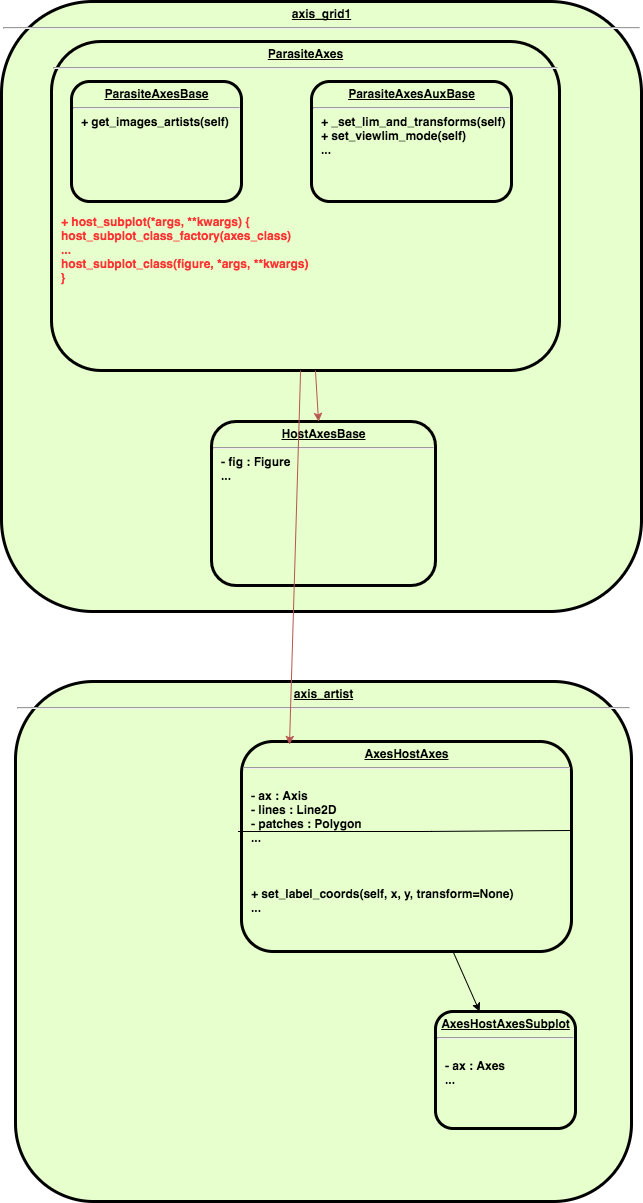

The diagram above was exported from draw.io. Its source (the exported page's mxGraphModel, read from the mxfile embedded in the PNG):
<mxGraphModel dx="1590" dy="1078" grid="1" gridSize="10" guides="1" tooltips="1" connect="1" arrows="1" fold="1" page="0" pageScale="1" pageWidth="826" pageHeight="1169" background="#ffffff" math="0" shadow="0">
  <root>
    <mxCell id="0" style=";html=1;" />
    <mxCell id="1" style=";html=1;" parent="0" />
    <mxCell id="119" value="&lt;p style=&quot;margin: 4px 0px 0px ; text-decoration: underline ; text-align: center&quot;&gt;axis_grid1&lt;/p&gt;&lt;hr&gt;&lt;p style=&quot;margin: 0px ; margin-left: 8px&quot;&gt;&lt;br&gt;&lt;/p&gt;&lt;p style=&quot;text-align: left ; margin: 0px 0px 0px 8px&quot;&gt;&lt;br&gt;&lt;/p&gt;&lt;p style=&quot;text-align: left ; margin: 0px 0px 0px 8px&quot;&gt;&lt;br&gt;&lt;/p&gt;&lt;p style=&quot;text-align: left ; margin: 0px 0px 0px 8px&quot;&gt;&lt;br&gt;&lt;/p&gt;&lt;p style=&quot;text-align: left ; margin: 0px 0px 0px 8px&quot;&gt;&lt;br&gt;&lt;/p&gt;&lt;p style=&quot;text-align: left ; margin: 0px 0px 0px 8px&quot;&gt;&lt;br&gt;&lt;/p&gt;&lt;p style=&quot;text-align: left ; margin: 0px 0px 0px 8px&quot;&gt;&lt;br&gt;&lt;/p&gt;&lt;p style=&quot;text-align: left ; margin: 0px 0px 0px 8px&quot;&gt;&lt;br&gt;&lt;/p&gt;&lt;p style=&quot;text-align: left ; margin: 0px 0px 0px 8px&quot;&gt;&lt;br&gt;&lt;/p&gt;&lt;p style=&quot;text-align: left ; margin: 0px 0px 0px 8px&quot;&gt;&lt;br&gt;&lt;/p&gt;&lt;p style=&quot;text-align: left ; margin: 0px 0px 0px 8px&quot;&gt;&lt;br&gt;&lt;/p&gt;" style="verticalAlign=middle;align=center;overflow=fill;fontSize=12;fontFamily=Helvetica;html=1;rounded=1;fontStyle=1;strokeWidth=3;fillColor=#E6FFCC" vertex="1" parent="1">
      <mxGeometry x="-180" y="-60" width="640" height="610" as="geometry" />
    </mxCell>
    <mxCell id="37" value="" style="edgeStyle=none;noEdgeStyle=1;strokeColor=#990000;strokeWidth=2;html=1;" parent="1" target="2" edge="1">
      <mxGeometry width="100" height="100" relative="1" as="geometry">
        <mxPoint x="130" y="281" as="sourcePoint" />
        <mxPoint x="380" y="90" as="targetPoint" />
      </mxGeometry>
    </mxCell>
    <mxCell id="100" value="&lt;p style=&quot;margin: 0px ; margin-top: 4px ; text-align: center ; text-decoration: underline&quot;&gt;HostAxesBase&lt;/p&gt;&lt;hr&gt;&lt;p style=&quot;text-align: left ; margin: 0px 0px 0px 8px&quot;&gt;- fig : Figure&lt;/p&gt;&lt;p style=&quot;text-align: left ; margin: 0px 0px 0px 8px&quot;&gt;...&lt;/p&gt;&lt;p style=&quot;margin: 0px ; margin-left: 8px&quot;&gt;&lt;br&gt;&lt;/p&gt;" style="verticalAlign=middle;align=center;overflow=fill;fontSize=12;fontFamily=Helvetica;html=1;rounded=1;fontStyle=1;strokeWidth=3;fillColor=#E6FFCC" vertex="1" parent="1">
      <mxGeometry x="30" y="360" width="224" height="164" as="geometry" />
    </mxCell>
    <mxCell id="107" value="&lt;p style=&quot;margin: 4px 0px 0px ; text-decoration: underline ; text-align: center&quot;&gt;ParasiteAxes&lt;/p&gt;&lt;hr&gt;&lt;p style=&quot;margin: 0px ; margin-left: 8px&quot;&gt;&lt;br&gt;&lt;/p&gt;&lt;p style=&quot;text-align: left ; margin: 0px 0px 0px 8px&quot;&gt;&lt;br&gt;&lt;/p&gt;&lt;p style=&quot;text-align: left ; margin: 0px 0px 0px 8px&quot;&gt;&lt;br&gt;&lt;/p&gt;&lt;p style=&quot;text-align: left ; margin: 0px 0px 0px 8px&quot;&gt;&lt;br&gt;&lt;/p&gt;&lt;p style=&quot;text-align: left ; margin: 0px 0px 0px 8px&quot;&gt;&lt;br&gt;&lt;/p&gt;&lt;p style=&quot;text-align: left ; margin: 0px 0px 0px 8px&quot;&gt;&lt;br&gt;&lt;/p&gt;&lt;p style=&quot;text-align: left ; margin: 0px 0px 0px 8px&quot;&gt;&lt;br&gt;&lt;/p&gt;&lt;p style=&quot;text-align: left ; margin: 0px 0px 0px 8px&quot;&gt;&lt;br&gt;&lt;/p&gt;&lt;p style=&quot;text-align: left ; margin: 0px 0px 0px 8px&quot;&gt;&lt;br&gt;&lt;/p&gt;&lt;p style=&quot;text-align: left ; margin: 0px 0px 0px 8px&quot;&gt;&lt;br&gt;&lt;/p&gt;&lt;p style=&quot;text-align: left ; margin: 0px 0px 0px 8px&quot;&gt;&lt;font color=&quot;#ff3333&quot;&gt;+ host_subplot(*args, **kwargs) {&lt;/font&gt;&lt;/p&gt;&lt;p style=&quot;text-align: left ; margin: 0px 0px 0px 8px&quot;&gt;&lt;font color=&quot;#ff3333&quot;&gt;host_subplot_class_factory(axes_class)&lt;/font&gt;&lt;/p&gt;&lt;p style=&quot;text-align: left ; margin: 0px 0px 0px 8px&quot;&gt;&lt;font color=&quot;#ff3333&quot;&gt;...&lt;/font&gt;&lt;/p&gt;&lt;p style=&quot;text-align: left ; margin: 0px 0px 0px 8px&quot;&gt;&lt;font color=&quot;#ff3333&quot;&gt;host_subplot_class(figure, *args, **kwargs)&lt;/font&gt;&lt;/p&gt;&lt;p style=&quot;text-align: left ; margin: 0px 0px 0px 8px&quot;&gt;&lt;font color=&quot;#ff3333&quot;&gt;}&lt;/font&gt;&lt;/p&gt;" style="verticalAlign=middle;align=center;overflow=fill;fontSize=12;fontFamily=Helvetica;html=1;rounded=1;fontStyle=1;strokeWidth=3;fillColor=#E6FFCC" vertex="1" parent="1">
      <mxGeometry x="-130" y="-20" width="508" height="329" as="geometry" />
    </mxCell>
    <mxCell id="2" value="&lt;p style=&quot;margin: 0px ; margin-top: 4px ; text-align: center ; text-decoration: underline&quot;&gt;ParasiteAxesBase&lt;/p&gt;&lt;hr&gt;&lt;p style=&quot;text-align: left ; margin: 0px 0px 0px 8px&quot;&gt;+ get_images_artists(self)&lt;/p&gt;&lt;p style=&quot;margin: 0px ; margin-left: 8px&quot;&gt;&lt;br&gt;&lt;/p&gt;" style="verticalAlign=middle;align=center;overflow=fill;fontSize=12;fontFamily=Helvetica;html=1;rounded=1;fontStyle=1;strokeWidth=3;fillColor=#E6FFCC" parent="1" vertex="1">
      <mxGeometry x="-110" y="20" width="170" height="120" as="geometry" />
    </mxCell>
    <mxCell id="108" value="&lt;p style=&quot;margin: 0px ; margin-top: 4px ; text-align: center ; text-decoration: underline&quot;&gt;ParasiteAxesAuxBase&lt;/p&gt;&lt;hr&gt;&lt;p style=&quot;text-align: left ; margin: 0px 0px 0px 8px&quot;&gt;+ _set_lim_and_transforms(self)&lt;/p&gt;&lt;p style=&quot;text-align: left ; margin: 0px 0px 0px 8px&quot;&gt;+ set_viewlim_mode(self)&lt;/p&gt;&lt;p style=&quot;text-align: left ; margin: 0px 0px 0px 8px&quot;&gt;...&lt;/p&gt;&lt;p style=&quot;margin: 0px ; margin-left: 8px&quot;&gt;&lt;br&gt;&lt;/p&gt;" style="verticalAlign=middle;align=center;overflow=fill;fontSize=12;fontFamily=Helvetica;html=1;rounded=1;fontStyle=1;strokeWidth=3;fillColor=#E6FFCC" vertex="1" parent="1">
      <mxGeometry x="130" y="20" width="200" height="120" as="geometry" />
    </mxCell>
    <mxCell id="118" value="" style="endArrow=classic;html=1;fillColor=#f8cecc;strokeColor=#b85450;" edge="1" parent="1" source="107" target="100">
      <mxGeometry width="50" height="50" relative="1" as="geometry">
        <mxPoint x="283" y="386.546554934823" as="sourcePoint" />
        <mxPoint x="401" y="380.0642458100558" as="targetPoint" />
      </mxGeometry>
    </mxCell>
    <mxCell id="120" value="&lt;p style=&quot;margin: 4px 0px 0px ; text-decoration: underline ; text-align: center&quot;&gt;axis_artist&lt;/p&gt;&lt;hr&gt;&lt;p style=&quot;margin: 0px ; margin-left: 8px&quot;&gt;&lt;br&gt;&lt;/p&gt;&lt;p style=&quot;text-align: left ; margin: 0px 0px 0px 8px&quot;&gt;&lt;br&gt;&lt;/p&gt;&lt;p style=&quot;text-align: left ; margin: 0px 0px 0px 8px&quot;&gt;&lt;br&gt;&lt;/p&gt;&lt;p style=&quot;text-align: left ; margin: 0px 0px 0px 8px&quot;&gt;&lt;br&gt;&lt;/p&gt;&lt;p style=&quot;text-align: left ; margin: 0px 0px 0px 8px&quot;&gt;&lt;br&gt;&lt;/p&gt;&lt;p style=&quot;text-align: left ; margin: 0px 0px 0px 8px&quot;&gt;&lt;br&gt;&lt;/p&gt;&lt;p style=&quot;text-align: left ; margin: 0px 0px 0px 8px&quot;&gt;&lt;br&gt;&lt;/p&gt;&lt;p style=&quot;text-align: left ; margin: 0px 0px 0px 8px&quot;&gt;&lt;br&gt;&lt;/p&gt;&lt;p style=&quot;text-align: left ; margin: 0px 0px 0px 8px&quot;&gt;&lt;br&gt;&lt;/p&gt;&lt;p style=&quot;text-align: left ; margin: 0px 0px 0px 8px&quot;&gt;&lt;br&gt;&lt;/p&gt;&lt;p style=&quot;text-align: left ; margin: 0px 0px 0px 8px&quot;&gt;&lt;br&gt;&lt;/p&gt;" style="verticalAlign=middle;align=center;overflow=fill;fontSize=12;fontFamily=Helvetica;html=1;rounded=1;fontStyle=1;strokeWidth=3;fillColor=#E6FFCC" vertex="1" parent="1">
      <mxGeometry x="-166" y="620" width="616" height="520" as="geometry" />
    </mxCell>
    <mxCell id="121" value="&lt;p style=&quot;margin: 0px ; margin-top: 4px ; text-align: center ; text-decoration: underline&quot;&gt;AxesHostAxes&lt;/p&gt;&lt;hr&gt;&lt;p style=&quot;margin: 0px ; margin-left: 8px&quot;&gt;&lt;br&gt;&lt;/p&gt;&lt;p style=&quot;text-align: left ; margin: 0px 0px 0px 8px&quot;&gt;- ax : Axis&lt;/p&gt;&lt;p style=&quot;text-align: left ; margin: 0px 0px 0px 8px&quot;&gt;- lines : Line2D&lt;/p&gt;&lt;p style=&quot;text-align: left ; margin: 0px 0px 0px 8px&quot;&gt;- patches : Polygon&lt;/p&gt;&lt;p style=&quot;text-align: left ; margin: 0px 0px 0px 8px&quot;&gt;...&lt;/p&gt;&lt;p style=&quot;text-align: left ; margin: 0px 0px 0px 8px&quot;&gt;&lt;br&gt;&lt;/p&gt;&lt;p style=&quot;text-align: left ; margin: 0px 0px 0px 8px&quot;&gt;&lt;br&gt;&lt;/p&gt;&lt;p style=&quot;text-align: left ; margin: 0px 0px 0px 8px&quot;&gt;&lt;br&gt;&lt;/p&gt;&lt;p style=&quot;text-align: left ; margin: 0px 0px 0px 8px&quot;&gt;+ set_label_coords(self, x, y, transform=None)&lt;/p&gt;&lt;p style=&quot;text-align: left ; margin: 0px 0px 0px 8px&quot;&gt;...&lt;/p&gt;&lt;p style=&quot;text-align: left ; margin: 0px 0px 0px 8px&quot;&gt;&lt;br&gt;&lt;/p&gt;" style="verticalAlign=middle;align=center;overflow=fill;fontSize=12;fontFamily=Helvetica;html=1;rounded=1;fontStyle=1;strokeWidth=3;fillColor=#E6FFCC" vertex="1" parent="1">
      <mxGeometry x="60" y="680" width="330" height="210" as="geometry" />
    </mxCell>
    <mxCell id="111" value="&lt;p style=&quot;margin: 0px ; margin-top: 4px ; text-align: center ; text-decoration: underline&quot;&gt;AxesHostAxesSubplot&lt;/p&gt;&lt;hr&gt;&lt;p style=&quot;margin: 0px ; margin-left: 8px&quot;&gt;&lt;br&gt;&lt;/p&gt;&lt;p style=&quot;text-align: left ; margin: 0px 0px 0px 8px&quot;&gt;- ax : Axes&lt;/p&gt;&lt;p style=&quot;text-align: left ; margin: 0px 0px 0px 8px&quot;&gt;...&lt;/p&gt;" style="verticalAlign=middle;align=center;overflow=fill;fontSize=12;fontFamily=Helvetica;html=1;rounded=1;fontStyle=1;strokeWidth=3;fillColor=#E6FFCC" vertex="1" parent="1">
      <mxGeometry x="254" y="950" width="140" height="117" as="geometry" />
    </mxCell>
    <mxCell id="122" value="" style="endArrow=classic;html=1;" edge="1" parent="1" source="121" target="111">
      <mxGeometry width="50" height="50" relative="1" as="geometry">
        <mxPoint x="420" y="980" as="sourcePoint" />
        <mxPoint x="720" y="950" as="targetPoint" />
      </mxGeometry>
    </mxCell>
    <mxCell id="115" value="" style="endArrow=classic;html=1;fillColor=#f8cecc;strokeColor=#b85450;entryX=0.145;entryY=0.014;entryPerimeter=0;" edge="1" parent="1" source="107" target="121">
      <mxGeometry width="50" height="50" relative="1" as="geometry">
        <mxPoint x="352" y="168.6111111111111" as="sourcePoint" />
        <mxPoint x="820" y="194.6111111111111" as="targetPoint" />
      </mxGeometry>
    </mxCell>
    <mxCell id="124" value="" style="endArrow=none;html=1;exitX=0.997;exitY=0.424;exitPerimeter=0;entryX=-0.009;entryY=0.429;entryPerimeter=0;" edge="1" parent="1" source="121" target="121">
      <mxGeometry width="50" height="50" relative="1" as="geometry">
        <mxPoint x="190" y="820" as="sourcePoint" />
        <mxPoint x="240" y="770" as="targetPoint" />
        <Array as="points">
          <mxPoint x="240" y="770" />
        </Array>
      </mxGeometry>
    </mxCell>
  </root>
</mxGraphModel>